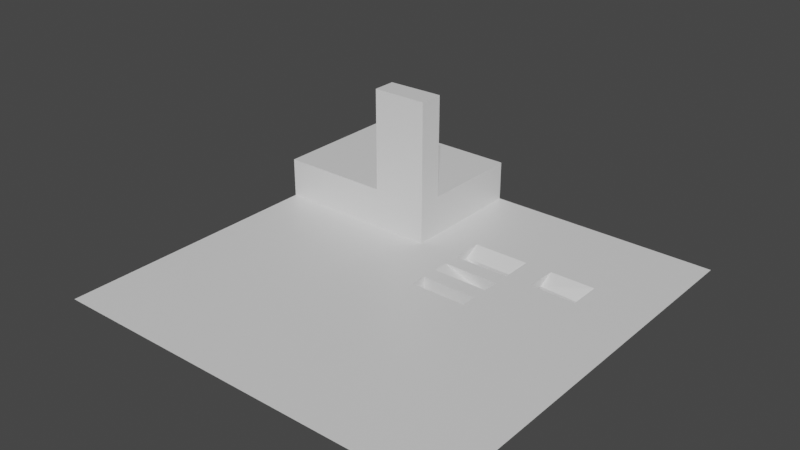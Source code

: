 # Source: testbed.blend  (saved by Blender 2.83.19; exported with 4.5.12 LTS)
import bpy
from mathutils import Matrix  # noqa: F401  (used for matrix-valued properties, if any)

bpy.ops.wm.read_factory_settings(use_empty=True)
scene = bpy.context.scene
scene.name = 'Scene'

# ---- collections
col_collection = bpy.data.collections.new('Collection'); scene.collection.children.link(col_collection)

# ---- materials (node trees are filled in below, after node groups)
mat_material = bpy.data.materials.new('Material')
mat_material.alpha_threshold = 0.0
mat_material.use_transparent_shadow = False
mat_material.line_color = (0.0, 0.0, 0.0, 1.0)

# ---- material node trees
mat_material.use_nodes = True; mat_material.node_tree.nodes.clear()
_N = mat_material.node_tree.nodes; _L = mat_material.node_tree.links
n0 = _N.new('ShaderNodeOutputMaterial'); n0.name = 'Material Output'; n0.location = (300, 300)
n1 = _N.new('ShaderNodeBsdfPrincipled'); n1.name = 'Principled BSDF'; n1.location = (10, 300)
n1.distribution = 'GGX'
n1.subsurface_method = 'BURLEY'
n1.inputs[2].default_value = 0.4
n1.inputs[3].default_value = 1.45
n1.inputs[27].default_value = (0.0, 0.0, 0.0, 1.0)
n1.inputs[28].default_value = 1.0
_L.new(n1.outputs[0], n0.inputs[0])
n0.is_active_output = True

# ---- world
world_world = bpy.data.worlds.new('World'); scene.world = world_world
world_world.use_nodes = True; world_world.node_tree.nodes.clear()
_N = world_world.node_tree.nodes; _L = world_world.node_tree.links
n0 = _N.new('ShaderNodeOutputWorld'); n0.name = 'World Output'; n0.location = (300, 300)
n1 = _N.new('ShaderNodeBackground'); n1.name = 'Background'; n1.location = (10, 300)
n1.inputs[0].default_value = (0.05088, 0.05088, 0.05088, 1.0)
_L.new(n1.outputs[0], n0.inputs[0])
n0.is_active_output = True
world_world.color = (0.05088, 0.05088, 0.05088)
world_world.use_sun_shadow = False
world_world.sun_shadow_jitter_overblur = 0.0

# ---- meshes
me_cube = bpy.data.meshes.new('Cube')
me_cube.from_pydata([(25.0, 25.0, 0.0), (-25.0, 3.0, 0.0), (25.0, -25.0, 0.0), (25.0, 3.0, 0.0), (-25.0, 1.0, 0.0), (-25.0, -25.0, 0.0), (25.0, 1.0, 0.0), (1.0, 1.0, 0.0), (1.0, -25.0, 0.0), (1.0, 25.0, 0.0), (1.0, 3.0, 0.0), (8.0, 1.0, 0.0), (4.0, -25.0, 0.0), (4.0, 25.0, 0.0), (8.0, 3.0, 0.0), (1.0, 3.0, -2.0), (1.0, 1.0, -2.0), (8.0, 1.0, -2.0), (8.0, 3.0, -2.0), (25.0, 23.0, 0.0), (25.0, 21.0, 0.0), (25.0, 19.0, 0.0), (25.0, 17.0, 0.0), (25.0, 15.0, 0.0), (25.0, 13.0, 0.0), (25.0, 11.0, 0.0), (25.0, 9.0, 0.0), (25.0, 7.0, 0.0), (25.0, 5.0, 0.0), (-25.0, 5.0, 0.0), (-25.0, 7.0, 0.0), (-25.0, 9.0, 0.0), (1.0, 23.0, 0.0), (1.0, 21.0, 0.0), (1.0, 19.0, 0.0), (1.0, 17.0, 0.0), (1.0, 15.0, 0.0), (1.0, 13.0, 0.0), (1.0, 9.0, 0.0), (1.0, 7.0, 0.0), (1.0, 5.0, 0.0), (4.0, 23.0, 0.0), (4.0, 21.0, 0.0), (4.0, 19.0, 0.0), (4.0, 17.0, 0.0), (8.006, 15.0, 0.0), (8.006, 13.0, 0.0), (8.0, 9.0, 0.0), (8.0, 7.0, 0.0), (8.0, 5.0, 0.0), (7.0, 7.0, -2.0), (7.0, 5.0, -2.0), (8.0, 7.0, -2.0), (8.0, 5.0, -2.0), (5.179, 11.0, -3.0), (5.179, 9.0, -3.0), (8.0, 11.0, -3.0), (8.0, 9.0, -3.0), (1.0, 9.0, -1.0), (1.0, 11.0, -1.0), (8.0, 11.0, -1.0), (8.0, 9.0, -1.0), (11.32, 1.0, 0.0), (16.99, 1.0, 0.0), (8.1, 25.0, 0.0), (15.1, 25.0, 0.0), (11.32, 3.0, 0.0), (16.99, 3.0, 0.0), (15.1, -25.0, 0.0), (8.1, -25.0, 0.0), (8.1, 23.0, 0.0), (15.1, 23.0, 0.0), (8.1, 21.0, 0.0), (15.1, 21.0, 0.0), (8.1, 19.0, 0.0), (15.1, 19.0, 0.0), (8.1, 17.0, 0.0), (15.1, 17.0, 0.0), (12.11, 15.0, 0.0), (15.1, 15.0, 0.0), (11.32, 13.0, 0.0), (17.0, 13.0, 0.0), (11.32, 9.0, 0.0), (16.99, 9.0, 0.0), (11.32, 7.0, 0.0), (16.99, 7.0, 0.0), (11.32, 5.0, 0.0), (16.99, 5.0, 0.0), (11.32, 11.0, -3.0), (16.99, 11.0, -3.0), (11.32, 9.0, -3.0), (16.99, 9.0, -3.0), (16.99, 9.0, -1.224), (11.32, 9.0, -1.0), (11.32, 11.0, -1.0), (16.99, 11.0, -1.224), (-4.2, 1.0, 0.0), (-4.2, -25.0, 0.0), (-4.2, 25.0, 0.0), (-4.2, 3.0, 0.0), (-4.2, 23.0, 0.0), (-4.2, 21.0, 0.0), (-4.2, 19.0, 0.0), (-4.2, 17.0, 0.0), (-4.2, 15.0, 0.0), (-4.2, 13.0, 0.0), (-4.2, 12.04, 0.0), (-4.2, 9.0, 0.0), (-4.2, 7.0, 0.0), (-4.2, 5.0, 0.0), (-25.0, 23.0, 5.0), (-25.0, 25.0, 5.0), (-25.0, 9.0, 5.0), (-25.0, 11.0, 5.0), (-25.0, 13.0, 5.0), (-25.0, 15.0, 5.0), (-25.0, 17.0, 5.0), (-25.0, 19.0, 5.0), (-25.0, 21.0, 5.0), (-4.2, 25.0, 5.0), (-4.2, 23.0, 5.0), (-4.2, 21.0, 5.0), (-4.2, 19.0, 5.0), (-4.2, 17.0, 5.0), (-4.2, 15.0, 5.0), (-4.2, 13.0, 5.0), (-4.2, 12.04, 5.0), (-4.2, 9.0, 5.0), (-11.1, -25.0, 0.0), (-11.1, 1.0, 0.0), (-11.1, 3.0, 0.0), (-11.1, 9.0, 0.0), (-11.1, 7.0, 0.0), (-11.1, 5.0, 0.0), (-11.1, 25.0, 5.0), (-11.1, 23.0, 5.0), (-11.1, 21.0, 5.0), (-11.1, 19.0, 5.0), (-11.1, 17.0, 5.0), (-11.1, 15.0, 5.0), (-11.1, 13.0, 5.0), (-11.1, 11.87, 5.0), (-11.1, 9.0, 5.0), (-11.1, 11.87, 17.74), (-4.2, 12.04, 17.74), (-11.1, 9.0, 17.74), (-4.2, 9.0, 17.74)], [], [(129, 4, 5, 128), (133, 29, 1, 130), (130, 1, 4, 129), (49, 40, 10, 14), (11, 14, 18, 17), (11, 7, 8, 12), (62, 11, 12, 69), (66, 14, 11, 62), (86, 49, 14, 66), (18, 15, 16, 17), (14, 10, 15, 18), (10, 7, 16, 15), (7, 11, 17, 16), (64, 13, 41, 70), (70, 41, 42, 72), (72, 42, 43, 74), (74, 43, 44, 76), (76, 44, 45, 78), (78, 45, 46, 80), (80, 46, 47, 82), (82, 47, 48, 84), (84, 48, 49, 86), (13, 9, 32, 41), (41, 32, 33, 42), (42, 33, 34, 43), (43, 34, 35, 44), (44, 35, 36, 45), (45, 36, 37, 46), (59, 58, 55, 54), (47, 38, 39, 48), (39, 40, 51, 50), (106, 105, 125, 126), (107, 106, 126, 127), (100, 98, 119, 120), (101, 100, 120, 121), (131, 31, 30, 132), (132, 30, 29, 133), (52, 50, 51, 53), (48, 39, 50, 52), (49, 48, 52, 53), (40, 49, 53, 51), (56, 54, 55, 57), (60, 59, 54, 56), (94, 93, 61, 60), (58, 61, 57, 55), (38, 47, 61, 58), (47, 46, 60, 61), (46, 37, 59, 60), (37, 38, 58, 59), (27, 85, 87, 28), (85, 84, 86, 87), (26, 83, 85, 27), (83, 82, 84, 85), (25, 81, 83, 26), (93, 92, 91, 90), (24, 81, 25), (23, 79, 81, 24), (79, 78, 80, 81), (22, 77, 79, 23), (77, 76, 78, 79), (21, 75, 77, 22), (75, 74, 76, 77), (20, 73, 75, 21), (73, 72, 74, 75), (19, 71, 73, 20), (71, 70, 72, 73), (0, 65, 71, 19), (65, 64, 70, 71), (28, 87, 67, 3), (87, 86, 66, 67), (3, 67, 63, 6), (67, 66, 62, 63), (6, 63, 68, 2), (63, 62, 69, 68), (89, 88, 90, 91), (95, 94, 88, 89), (92, 95, 89, 91), (88, 94, 60, 56), (80, 82, 93, 94), (83, 81, 95, 92), (81, 80, 94, 95), (82, 83, 92, 93), (93, 90, 57, 61), (90, 88, 56, 57), (39, 108, 109, 40), (38, 107, 108, 39), (37, 106, 107, 38), (37, 105, 106), (36, 104, 105, 37), (35, 103, 104, 36), (34, 102, 103, 35), (33, 101, 102, 34), (32, 100, 101, 33), (9, 98, 100, 32), (10, 99, 96, 7), (40, 109, 99, 10), (7, 96, 97, 8), (134, 111, 110, 135), (135, 110, 118, 136), (136, 118, 117, 137), (137, 117, 116, 138), (138, 116, 115, 139), (139, 115, 114, 140), (140, 114, 113, 141), (141, 113, 112, 142), (105, 104, 124, 125), (131, 107, 127, 142), (104, 103, 123, 124), (103, 102, 122, 123), (102, 101, 121, 122), (31, 131, 142, 112), (127, 126, 144, 146), (125, 140, 141, 126), (124, 139, 140, 125), (123, 138, 139, 124), (122, 137, 138, 123), (121, 136, 137, 122), (120, 135, 136, 121), (119, 134, 135, 120), (108, 132, 133, 109), (107, 131, 132, 108), (99, 130, 129, 96), (109, 133, 130, 99), (96, 129, 128, 97), (144, 143, 145, 146), (126, 141, 143, 144), (141, 142, 145, 143), (142, 127, 146, 145)])
_uv = me_cube.uv_layers.new(name='UVMap')
_uv.uv.foreach_set('vector', [0.7911, 0.625, 0.875, 0.625, 0.875, 0.75, 0.7911, 0.75, 0.7911, 0.5568, 0.875, 0.5568, 0.875, 0.5625, 0.7911, 0.5625, 0.7911, 0.5625, 0.875, 0.5625, 0.875, 0.625, 0.7911, 0.625, 0.6875, 0.5568, 0.75, 0.5568, 0.75, 0.5625, 0.6875, 0.5625, 0.6875, 0.625, 0.6875, 0.5625, 0.6875, 0.5625, 0.6875, 0.625, 0.6875, 0.625, 0.75, 0.625, 0.75, 0.75, 0.6875, 0.75, 0.6753, 0.625, 0.6875, 0.625, 0.6875, 0.75, 0.6753, 0.75, 0.6753, 0.5625, 0.6875, 0.5625, 0.6875, 0.625, 0.6753, 0.625, 0.6753, 0.5568, 0.6875, 0.5568, 0.6875, 0.5625, 0.6753, 0.5625, 0.6875, 0.5625, 0.75, 0.5625, 0.75, 0.625, 0.6875, 0.625, 0.6875, 0.5625, 0.75, 0.5625, 0.75, 0.5625, 0.6875, 0.5625, 0.75, 0.5625, 0.75, 0.625, 0.75, 0.625, 0.75, 0.5625, 0.75, 0.625, 0.6875, 0.625, 0.6875, 0.625, 0.75, 0.625, 0.6753, 0.5, 0.6875, 0.5, 0.6875, 0.5057, 0.6753, 0.5057, 0.6753, 0.5057, 0.6875, 0.5057, 0.6875, 0.5114, 0.6753, 0.5114, 0.6753, 0.5114, 0.6875, 0.5114, 0.6875, 0.517, 0.6753, 0.517, 0.6753, 0.517, 0.6875, 0.517, 0.6875, 0.5227, 0.6753, 0.5227, 0.6753, 0.5227, 0.6875, 0.5227, 0.6875, 0.5284, 0.6753, 0.5284, 0.6753, 0.5284, 0.6875, 0.5284, 0.6875, 0.5341, 0.6753, 0.5341, 0.6753, 0.5398, 0.6875, 0.5398, 0.6875, 0.5455, 0.6753, 0.5455, 0.6753, 0.5455, 0.6875, 0.5455, 0.6875, 0.5511, 0.6753, 0.5511, 0.6753, 0.5511, 0.6875, 0.5511, 0.6875, 0.5568, 0.6753, 0.5568, 0.6875, 0.5, 0.75, 0.5, 0.75, 0.5057, 0.6875, 0.5057, 0.6875, 0.5057, 0.75, 0.5057, 0.75, 0.5114, 0.6875, 0.5114, 0.6875, 0.5114, 0.75, 0.5114, 0.75, 0.517, 0.6875, 0.517, 0.6875, 0.517, 0.75, 0.517, 0.75, 0.5227, 0.6875, 0.5227, 0.6875, 0.5227, 0.75, 0.5227, 0.75, 0.5284, 0.6875, 0.5284, 0.6875, 0.5284, 0.75, 0.5284, 0.75, 0.5341, 0.6875, 0.5341, 0.75, 0.5398, 0.75, 0.5455, 0.75, 0.5455, 0.75, 0.5398, 0.6875, 0.5455, 0.75, 0.5455, 0.75, 0.5511, 0.6875, 0.5511, 0.75, 0.5511, 0.75, 0.5568, 0.75, 0.5568, 0.75, 0.5511, 0.775, 0.5398, 0.775, 0.5341, 0.775, 0.5341, 0.775, 0.5398, 0.775, 0.5455, 0.775, 0.5398, 0.775, 0.5398, 0.775, 0.5455, 0.775, 0.5057, 0.775, 0.5, 0.775, 0.5, 0.775, 0.5057, 0.775, 0.5114, 0.775, 0.5057, 0.775, 0.5057, 0.775, 0.5114, 0.7911, 0.5455, 0.875, 0.5455, 0.875, 0.5511, 0.7911, 0.5511, 0.7911, 0.5511, 0.875, 0.5511, 0.875, 0.5568, 0.7911, 0.5568, 0.6875, 0.5511, 0.75, 0.5511, 0.75, 0.5568, 0.6875, 0.5568, 0.6875, 0.5511, 0.75, 0.5511, 0.75, 0.5511, 0.6875, 0.5511, 0.6875, 0.5568, 0.6875, 0.5511, 0.6875, 0.5511, 0.6875, 0.5568, 0.75, 0.5568, 0.6875, 0.5568, 0.6875, 0.5568, 0.75, 0.5568, 0.6875, 0.5398, 0.75, 0.5398, 0.75, 0.5455, 0.6875, 0.5455, 0.6875, 0.5398, 0.75, 0.5398, 0.75, 0.5398, 0.6875, 0.5398, 0.6753, 0.5398, 0.6753, 0.5455, 0.6875, 0.5455, 0.6875, 0.5398, 0.75, 0.5455, 0.6875, 0.5455, 0.6875, 0.5455, 0.75, 0.5455, 0.75, 0.5455, 0.6875, 0.5455, 0.6875, 0.5455, 0.75, 0.5455, 0.6875, 0.5455, 0.6875, 0.5398, 0.6875, 0.5398, 0.6875, 0.5455, 0.6875, 0.5398, 0.75, 0.5398, 0.75, 0.5398, 0.6875, 0.5398, 0.75, 0.5398, 0.75, 0.5455, 0.75, 0.5455, 0.75, 0.5398, 0.625, 0.5511, 0.6545, 0.5511, 0.6545, 0.5568, 0.625, 0.5568, 0.6545, 0.5511, 0.6753, 0.5511, 0.6753, 0.5568, 0.6545, 0.5568, 0.625, 0.5455, 0.6545, 0.5455, 0.6545, 0.5511, 0.625, 0.5511, 0.6545, 0.5455, 0.6753, 0.5455, 0.6753, 0.5511, 0.6545, 0.5511, 0.625, 0.5398, 0.6545, 0.5398, 0.6545, 0.5455, 0.625, 0.5455, 0.6753, 0.5455, 0.6545, 0.5455, 0.6545, 0.5455, 0.6753, 0.5455, 0.625, 0.5341, 0.6545, 0.5398, 0.625, 0.5398, 0.625, 0.5284, 0.6545, 0.5284, 0.6545, 0.5341, 0.625, 0.5341, 0.6545, 0.5284, 0.6753, 0.5284, 0.6753, 0.5341, 0.6545, 0.5341, 0.625, 0.5227, 0.6545, 0.5227, 0.6545, 0.5284, 0.625, 0.5284, 0.6545, 0.5227, 0.6753, 0.5227, 0.6753, 0.5284, 0.6545, 0.5284, 0.625, 0.517, 0.6545, 0.517, 0.6545, 0.5227, 0.625, 0.5227, 0.6545, 0.517, 0.6753, 0.517, 0.6753, 0.5227, 0.6545, 0.5227, 0.625, 0.5114, 0.6545, 0.5114, 0.6545, 0.517, 0.625, 0.517, 0.6545, 0.5114, 0.6753, 0.5114, 0.6753, 0.517, 0.6545, 0.517, 0.625, 0.5057, 0.6545, 0.5057, 0.6545, 0.5114, 0.625, 0.5114, 0.6545, 0.5057, 0.6753, 0.5057, 0.6753, 0.5114, 0.6545, 0.5114, 0.625, 0.5, 0.6545, 0.5, 0.6545, 0.5057, 0.625, 0.5057, 0.6545, 0.5, 0.6753, 0.5, 0.6753, 0.5057, 0.6545, 0.5057, 0.625, 0.5568, 0.6545, 0.5568, 0.6545, 0.5625, 0.625, 0.5625, 0.6545, 0.5568, 0.6753, 0.5568, 0.6753, 0.5625, 0.6545, 0.5625, 0.625, 0.5625, 0.6545, 0.5625, 0.6545, 0.625, 0.625, 0.625, 0.6545, 0.5625, 0.6753, 0.5625, 0.6753, 0.625, 0.6545, 0.625, 0.625, 0.625, 0.6545, 0.625, 0.6545, 0.75, 0.625, 0.75, 0.6545, 0.625, 0.6753, 0.625, 0.6753, 0.75, 0.6545, 0.75, 0.6545, 0.5398, 0.6753, 0.5398, 0.6753, 0.5455, 0.6545, 0.5455, 0.6545, 0.5398, 0.6753, 0.5398, 0.6753, 0.5398, 0.6545, 0.5398, 0.6545, 0.5455, 0.6545, 0.5398, 0.6545, 0.5398, 0.6545, 0.5455, 0.6753, 0.5398, 0.6753, 0.5398, 0.6875, 0.5398, 0.6875, 0.5398, 0.6753, 0.5398, 0.6753, 0.5455, 0.6753, 0.5455, 0.6753, 0.5398, 0.6545, 0.5455, 0.6545, 0.5398, 0.6545, 0.5398, 0.6545, 0.5455, 0.6545, 0.5398, 0.6753, 0.5398, 0.6753, 0.5398, 0.6545, 0.5398, 0.6753, 0.5455, 0.6545, 0.5455, 0.6545, 0.5455, 0.6753, 0.5455, 0.6753, 0.5455, 0.6753, 0.5455, 0.6875, 0.5455, 0.6875, 0.5455, 0.6753, 0.5455, 0.6753, 0.5398, 0.6875, 0.5398, 0.6875, 0.5455, 0.75, 0.5511, 0.775, 0.5511, 0.775, 0.5568, 0.75, 0.5568, 0.75, 0.5455, 0.775, 0.5455, 0.775, 0.5511, 0.75, 0.5511, 0.75, 0.5398, 0.775, 0.5398, 0.775, 0.5455, 0.75, 0.5455, 0.75, 0.5341, 0.775, 0.5341, 0.775, 0.5398, 0.75, 0.5284, 0.775, 0.5284, 0.775, 0.5341, 0.75, 0.5341, 0.75, 0.5227, 0.775, 0.5227, 0.775, 0.5284, 0.75, 0.5284, 0.75, 0.517, 0.775, 0.517, 0.775, 0.5227, 0.75, 0.5227, 0.75, 0.5114, 0.775, 0.5114, 0.775, 0.517, 0.75, 0.517, 0.75, 0.5057, 0.775, 0.5057, 0.775, 0.5114, 0.75, 0.5114, 0.75, 0.5, 0.775, 0.5, 0.775, 0.5057, 0.75, 0.5057, 0.75, 0.5625, 0.775, 0.5625, 0.775, 0.625, 0.75, 0.625, 0.75, 0.5568, 0.775, 0.5568, 0.775, 0.5625, 0.75, 0.5625, 0.75, 0.625, 0.775, 0.625, 0.775, 0.75, 0.75, 0.75, 0.7911, 0.5, 0.875, 0.5, 0.875, 0.5057, 0.7911, 0.5057, 0.7911, 0.5057, 0.875, 0.5057, 0.875, 0.5114, 0.7911, 0.5114, 0.7911, 0.5114, 0.875, 0.5114, 0.875, 0.517, 0.7911, 0.517, 0.7911, 0.517, 0.875, 0.517, 0.875, 0.5227, 0.7911, 0.5227, 0.7911, 0.5227, 0.875, 0.5227, 0.875, 0.5284, 0.7911, 0.5284, 0.7911, 0.5284, 0.875, 0.5284, 0.875, 0.5341, 0.7911, 0.5341, 0.7911, 0.5341, 0.875, 0.5341, 0.875, 0.5398, 0.7911, 0.5398, 0.7911, 0.5398, 0.875, 0.5398, 0.875, 0.5455, 0.7911, 0.5455, 0.775, 0.5341, 0.775, 0.5284, 0.775, 0.5284, 0.775, 0.5341, 0.7911, 0.5455, 0.775, 0.5455, 0.775, 0.5455, 0.7911, 0.5455, 0.775, 0.5284, 0.775, 0.5227, 0.775, 0.5227, 0.775, 0.5284, 0.775, 0.5227, 0.775, 0.517, 0.775, 0.517, 0.775, 0.5227, 0.775, 0.517, 0.775, 0.5114, 0.775, 0.5114, 0.775, 0.517, 0.875, 0.5455, 0.7911, 0.5455, 0.7911, 0.5455, 0.875, 0.5455, 0.775, 0.5455, 0.775, 0.5398, 0.775, 0.5398, 0.775, 0.5455, 0.775, 0.5341, 0.7911, 0.5341, 0.7911, 0.5398, 0.775, 0.5398, 0.775, 0.5284, 0.7911, 0.5284, 0.7911, 0.5341, 0.775, 0.5341, 0.775, 0.5227, 0.7911, 0.5227, 0.7911, 0.5284, 0.775, 0.5284, 0.775, 0.517, 0.7911, 0.517, 0.7911, 0.5227, 0.775, 0.5227, 0.775, 0.5114, 0.7911, 0.5114, 0.7911, 0.517, 0.775, 0.517, 0.775, 0.5057, 0.7911, 0.5057, 0.7911, 0.5114, 0.775, 0.5114, 0.775, 0.5, 0.7911, 0.5, 0.7911, 0.5057, 0.775, 0.5057, 0.775, 0.5511, 0.7911, 0.5511, 0.7911, 0.5568, 0.775, 0.5568, 0.775, 0.5455, 0.7911, 0.5455, 0.7911, 0.5511, 0.775, 0.5511, 0.775, 0.5625, 0.7911, 0.5625, 0.7911, 0.625, 0.775, 0.625, 0.775, 0.5568, 0.7911, 0.5568, 0.7911, 0.5625, 0.775, 0.5625, 0.775, 0.625, 0.7911, 0.625, 0.7911, 0.75, 0.775, 0.75, 0.775, 0.5398, 0.7911, 0.5398, 0.7911, 0.5455, 0.775, 0.5455, 0.775, 0.5398, 0.7911, 0.5398, 0.7911, 0.5398, 0.775, 0.5398, 0.7911, 0.5398, 0.7911, 0.5455, 0.7911, 0.5455, 0.7911, 0.5398, 0.7911, 0.5455, 0.775, 0.5455, 0.775, 0.5455, 0.7911, 0.5455])
me_cube.materials.append(mat_material)
me_cube.use_remesh_preserve_volume = False
me_cube.use_remesh_preserve_attributes = False
me_cube.use_mirror_vertex_groups = False
me_cube.update()

# ---- objects
ob_cube = bpy.data.objects.new('Cube', me_cube)

# ---- transforms, parenting, visibility, modifiers, constraints
ob_cube.location = (0.0, 0.0, 0.0)
ob_cube.lock_rotations_4d = False
ob_cube.empty_display_type = 'ARROWS'
ob_cube.lineart.crease_threshold = 0.0

# ---- collection membership
col_collection.objects.link(ob_cube)

# ---- scene / render settings (as saved in the file)
scene.frame_start = 1; scene.frame_end = 250; scene.frame_set(1)
scene.render.engine = 'BLENDER_EEVEE_NEXT'
scene.cycles.use_denoising = False
scene.cycles.samples = 128
scene.cycles.sampling_pattern = 'TABULATED_SOBOL'
scene.cycles.use_adaptive_sampling = False
scene.cycles.use_light_tree = False
scene.view_settings.view_transform = 'Filmic'
bpy.context.view_layer.update()

# ---- added for rendering (the .blend has no active camera and no usable light): camera, sun
cam_auto = bpy.data.cameras.new('AutoCamera')
cam_auto.lens = 50.0
cam_auto.sensor_width = 36.0
cam_auto.clip_end = 1196.56
ob_auto_camera = bpy.data.objects.new('AutoCamera', cam_auto)
scene.collection.objects.link(ob_auto_camera)
ob_auto_camera.location = (68.1803, -81.8163, 61.9159)
ob_auto_camera.rotation_euler = (1.09748, -7.21219e-08, 0.694738)
scene.camera = ob_auto_camera
light_auto_sun = bpy.data.lights.new('AutoSun', 'SUN')
light_auto_sun.energy = 3.0
light_auto_sun.angle = 0.0523599
ob_auto_sun = bpy.data.objects.new('AutoSun', light_auto_sun)
scene.collection.objects.link(ob_auto_sun)
ob_auto_sun.rotation_euler = (0.872665, 0.174533, 0.523599)
bpy.context.view_layer.update()

